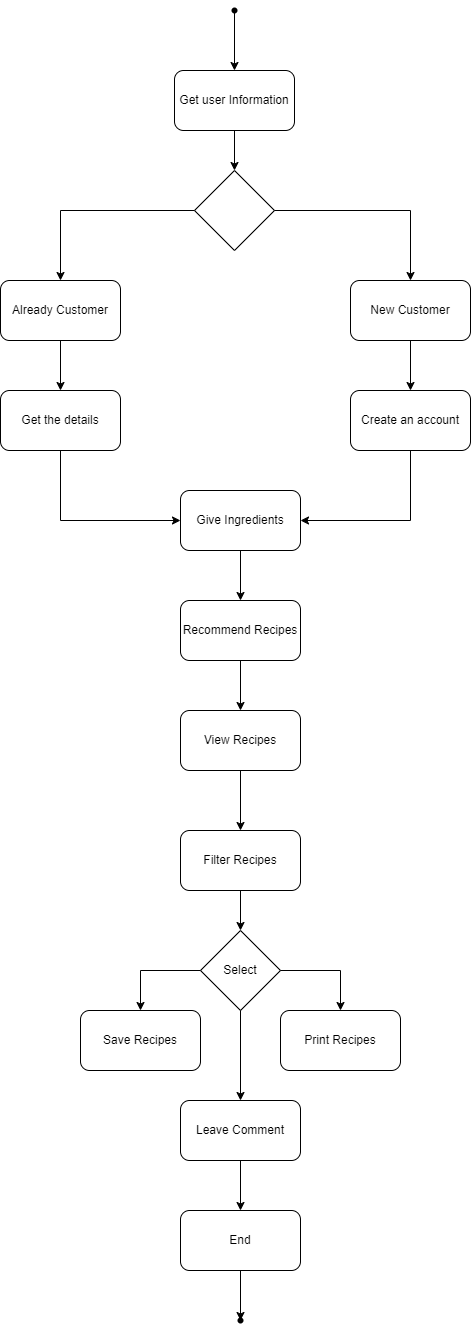

The diagram above was exported from draw.io. Its source (the exported page's mxGraphModel, read from the mxfile embedded in the PNG):
<mxGraphModel dx="621" dy="422" grid="1" gridSize="10" guides="1" tooltips="1" connect="1" arrows="1" fold="1" page="1" pageScale="1" pageWidth="827" pageHeight="1169" math="0" shadow="0">
  <root>
    <mxCell id="WIyWlLk6GJQsqaUBKTNV-0" />
    <mxCell id="WIyWlLk6GJQsqaUBKTNV-1" parent="WIyWlLk6GJQsqaUBKTNV-0" />
    <mxCell id="MvryDHNqPViYt7We75tt-1" value="Get user Information" style="rounded=1;whiteSpace=wrap;html=1;" vertex="1" parent="WIyWlLk6GJQsqaUBKTNV-1">
      <mxGeometry x="354" y="70" width="120" height="60" as="geometry" />
    </mxCell>
    <mxCell id="MvryDHNqPViYt7We75tt-2" value="" style="rhombus;whiteSpace=wrap;html=1;" vertex="1" parent="WIyWlLk6GJQsqaUBKTNV-1">
      <mxGeometry x="374" y="170" width="80" height="80" as="geometry" />
    </mxCell>
    <mxCell id="MvryDHNqPViYt7We75tt-3" value="" style="endArrow=classic;html=1;rounded=0;" edge="1" parent="WIyWlLk6GJQsqaUBKTNV-1">
      <mxGeometry width="50" height="50" relative="1" as="geometry">
        <mxPoint x="414" y="70" as="sourcePoint" />
        <mxPoint x="414" y="70" as="targetPoint" />
      </mxGeometry>
    </mxCell>
    <mxCell id="MvryDHNqPViYt7We75tt-4" value="" style="endArrow=classic;html=1;rounded=0;entryX=0.5;entryY=0;entryDx=0;entryDy=0;exitX=0.5;exitY=1;exitDx=0;exitDy=0;" edge="1" parent="WIyWlLk6GJQsqaUBKTNV-1" source="MvryDHNqPViYt7We75tt-1" target="MvryDHNqPViYt7We75tt-2">
      <mxGeometry width="50" height="50" relative="1" as="geometry">
        <mxPoint x="390" y="320" as="sourcePoint" />
        <mxPoint x="440" y="270" as="targetPoint" />
      </mxGeometry>
    </mxCell>
    <mxCell id="MvryDHNqPViYt7We75tt-5" value="" style="endArrow=classic;html=1;rounded=0;entryX=0.5;entryY=0;entryDx=0;entryDy=0;" edge="1" parent="WIyWlLk6GJQsqaUBKTNV-1" source="MvryDHNqPViYt7We75tt-13" target="MvryDHNqPViYt7We75tt-1">
      <mxGeometry width="50" height="50" relative="1" as="geometry">
        <mxPoint x="414" y="10" as="sourcePoint" />
        <mxPoint x="440" y="270" as="targetPoint" />
      </mxGeometry>
    </mxCell>
    <mxCell id="MvryDHNqPViYt7We75tt-6" value="" style="endArrow=none;html=1;rounded=0;entryX=0;entryY=0.5;entryDx=0;entryDy=0;" edge="1" parent="WIyWlLk6GJQsqaUBKTNV-1" target="MvryDHNqPViYt7We75tt-2">
      <mxGeometry width="50" height="50" relative="1" as="geometry">
        <mxPoint x="240" y="210" as="sourcePoint" />
        <mxPoint x="440" y="270" as="targetPoint" />
      </mxGeometry>
    </mxCell>
    <mxCell id="MvryDHNqPViYt7We75tt-7" value="" style="endArrow=none;html=1;rounded=0;entryX=1;entryY=0.5;entryDx=0;entryDy=0;" edge="1" parent="WIyWlLk6GJQsqaUBKTNV-1" target="MvryDHNqPViYt7We75tt-2">
      <mxGeometry width="50" height="50" relative="1" as="geometry">
        <mxPoint x="590" y="210" as="sourcePoint" />
        <mxPoint x="384" y="220" as="targetPoint" />
      </mxGeometry>
    </mxCell>
    <mxCell id="MvryDHNqPViYt7We75tt-8" value="" style="endArrow=classic;html=1;rounded=0;" edge="1" parent="WIyWlLk6GJQsqaUBKTNV-1">
      <mxGeometry width="50" height="50" relative="1" as="geometry">
        <mxPoint x="240" y="210" as="sourcePoint" />
        <mxPoint x="240" y="280" as="targetPoint" />
      </mxGeometry>
    </mxCell>
    <mxCell id="MvryDHNqPViYt7We75tt-9" value="" style="endArrow=classic;html=1;rounded=0;" edge="1" parent="WIyWlLk6GJQsqaUBKTNV-1">
      <mxGeometry width="50" height="50" relative="1" as="geometry">
        <mxPoint x="590" y="210" as="sourcePoint" />
        <mxPoint x="590" y="280" as="targetPoint" />
      </mxGeometry>
    </mxCell>
    <mxCell id="MvryDHNqPViYt7We75tt-10" value="Already Customer" style="rounded=1;whiteSpace=wrap;html=1;" vertex="1" parent="WIyWlLk6GJQsqaUBKTNV-1">
      <mxGeometry x="180" y="280" width="120" height="60" as="geometry" />
    </mxCell>
    <mxCell id="MvryDHNqPViYt7We75tt-11" value="" style="endArrow=classic;html=1;rounded=0;exitX=0.5;exitY=1;exitDx=0;exitDy=0;" edge="1" parent="WIyWlLk6GJQsqaUBKTNV-1" source="MvryDHNqPViYt7We75tt-10">
      <mxGeometry width="50" height="50" relative="1" as="geometry">
        <mxPoint x="390" y="320" as="sourcePoint" />
        <mxPoint x="240" y="390" as="targetPoint" />
      </mxGeometry>
    </mxCell>
    <mxCell id="MvryDHNqPViYt7We75tt-12" value="Get the details" style="rounded=1;whiteSpace=wrap;html=1;" vertex="1" parent="WIyWlLk6GJQsqaUBKTNV-1">
      <mxGeometry x="180" y="390" width="120" height="60" as="geometry" />
    </mxCell>
    <mxCell id="MvryDHNqPViYt7We75tt-14" value="" style="endArrow=classic;html=1;rounded=0;entryDx=0;entryDy=0;" edge="1" parent="WIyWlLk6GJQsqaUBKTNV-1" target="MvryDHNqPViYt7We75tt-13">
      <mxGeometry width="50" height="50" relative="1" as="geometry">
        <mxPoint x="414" y="10" as="sourcePoint" />
        <mxPoint x="414" y="70" as="targetPoint" />
      </mxGeometry>
    </mxCell>
    <mxCell id="MvryDHNqPViYt7We75tt-13" value="" style="shape=waypoint;sketch=0;fillStyle=solid;size=6;pointerEvents=1;points=[];fillColor=none;resizable=0;rotatable=0;perimeter=centerPerimeter;snapToPoint=1;" vertex="1" parent="WIyWlLk6GJQsqaUBKTNV-1">
      <mxGeometry x="404" width="20" height="20" as="geometry" />
    </mxCell>
    <mxCell id="MvryDHNqPViYt7We75tt-15" value="New Customer" style="rounded=1;whiteSpace=wrap;html=1;" vertex="1" parent="WIyWlLk6GJQsqaUBKTNV-1">
      <mxGeometry x="530" y="280" width="120" height="60" as="geometry" />
    </mxCell>
    <mxCell id="MvryDHNqPViYt7We75tt-16" value="" style="endArrow=classic;html=1;rounded=0;exitX=0.5;exitY=1;exitDx=0;exitDy=0;" edge="1" parent="WIyWlLk6GJQsqaUBKTNV-1" source="MvryDHNqPViYt7We75tt-15">
      <mxGeometry width="50" height="50" relative="1" as="geometry">
        <mxPoint x="390" y="320" as="sourcePoint" />
        <mxPoint x="590" y="390" as="targetPoint" />
      </mxGeometry>
    </mxCell>
    <mxCell id="MvryDHNqPViYt7We75tt-17" value="Create an account" style="rounded=1;whiteSpace=wrap;html=1;" vertex="1" parent="WIyWlLk6GJQsqaUBKTNV-1">
      <mxGeometry x="530" y="390" width="120" height="60" as="geometry" />
    </mxCell>
    <mxCell id="MvryDHNqPViYt7We75tt-19" value="" style="endArrow=none;html=1;rounded=0;entryX=0.5;entryY=1;entryDx=0;entryDy=0;" edge="1" parent="WIyWlLk6GJQsqaUBKTNV-1" target="MvryDHNqPViYt7We75tt-12">
      <mxGeometry width="50" height="50" relative="1" as="geometry">
        <mxPoint x="240" y="520" as="sourcePoint" />
        <mxPoint x="440" y="270" as="targetPoint" />
      </mxGeometry>
    </mxCell>
    <mxCell id="MvryDHNqPViYt7We75tt-20" value="" style="endArrow=classic;html=1;rounded=0;" edge="1" parent="WIyWlLk6GJQsqaUBKTNV-1" target="MvryDHNqPViYt7We75tt-21">
      <mxGeometry width="50" height="50" relative="1" as="geometry">
        <mxPoint x="240" y="520" as="sourcePoint" />
        <mxPoint x="320" y="520" as="targetPoint" />
      </mxGeometry>
    </mxCell>
    <mxCell id="MvryDHNqPViYt7We75tt-21" value="Give Ingredients" style="rounded=1;whiteSpace=wrap;html=1;" vertex="1" parent="WIyWlLk6GJQsqaUBKTNV-1">
      <mxGeometry x="360" y="490" width="120" height="60" as="geometry" />
    </mxCell>
    <mxCell id="MvryDHNqPViYt7We75tt-22" value="" style="endArrow=none;html=1;rounded=0;entryX=0.5;entryY=1;entryDx=0;entryDy=0;" edge="1" parent="WIyWlLk6GJQsqaUBKTNV-1" target="MvryDHNqPViYt7We75tt-17">
      <mxGeometry width="50" height="50" relative="1" as="geometry">
        <mxPoint x="590" y="520" as="sourcePoint" />
        <mxPoint x="440" y="270" as="targetPoint" />
      </mxGeometry>
    </mxCell>
    <mxCell id="MvryDHNqPViYt7We75tt-23" value="" style="endArrow=classic;html=1;rounded=0;entryX=1;entryY=0.5;entryDx=0;entryDy=0;" edge="1" parent="WIyWlLk6GJQsqaUBKTNV-1" target="MvryDHNqPViYt7We75tt-21">
      <mxGeometry width="50" height="50" relative="1" as="geometry">
        <mxPoint x="590" y="520" as="sourcePoint" />
        <mxPoint x="440" y="270" as="targetPoint" />
      </mxGeometry>
    </mxCell>
    <mxCell id="MvryDHNqPViYt7We75tt-24" value="Recommend Recipes" style="rounded=1;whiteSpace=wrap;html=1;" vertex="1" parent="WIyWlLk6GJQsqaUBKTNV-1">
      <mxGeometry x="360" y="600" width="120" height="60" as="geometry" />
    </mxCell>
    <mxCell id="MvryDHNqPViYt7We75tt-25" value="View Recipes" style="rounded=1;whiteSpace=wrap;html=1;" vertex="1" parent="WIyWlLk6GJQsqaUBKTNV-1">
      <mxGeometry x="360" y="710" width="120" height="60" as="geometry" />
    </mxCell>
    <mxCell id="MvryDHNqPViYt7We75tt-26" value="Filter Recipes" style="rounded=1;whiteSpace=wrap;html=1;" vertex="1" parent="WIyWlLk6GJQsqaUBKTNV-1">
      <mxGeometry x="360" y="830" width="120" height="60" as="geometry" />
    </mxCell>
    <mxCell id="MvryDHNqPViYt7We75tt-27" value="" style="endArrow=classic;html=1;rounded=0;exitX=0.5;exitY=1;exitDx=0;exitDy=0;entryX=0.5;entryY=0;entryDx=0;entryDy=0;" edge="1" parent="WIyWlLk6GJQsqaUBKTNV-1" source="MvryDHNqPViYt7We75tt-21" target="MvryDHNqPViYt7We75tt-24">
      <mxGeometry width="50" height="50" relative="1" as="geometry">
        <mxPoint x="390" y="690" as="sourcePoint" />
        <mxPoint x="440" y="640" as="targetPoint" />
      </mxGeometry>
    </mxCell>
    <mxCell id="MvryDHNqPViYt7We75tt-28" value="" style="endArrow=classic;html=1;rounded=0;entryX=0.5;entryY=0;entryDx=0;entryDy=0;exitX=0.5;exitY=1;exitDx=0;exitDy=0;" edge="1" parent="WIyWlLk6GJQsqaUBKTNV-1" source="MvryDHNqPViYt7We75tt-24" target="MvryDHNqPViYt7We75tt-25">
      <mxGeometry width="50" height="50" relative="1" as="geometry">
        <mxPoint x="390" y="690" as="sourcePoint" />
        <mxPoint x="440" y="640" as="targetPoint" />
      </mxGeometry>
    </mxCell>
    <mxCell id="MvryDHNqPViYt7We75tt-29" value="" style="endArrow=classic;html=1;rounded=0;entryX=0.5;entryY=0;entryDx=0;entryDy=0;exitX=0.5;exitY=1;exitDx=0;exitDy=0;" edge="1" parent="WIyWlLk6GJQsqaUBKTNV-1" source="MvryDHNqPViYt7We75tt-25" target="MvryDHNqPViYt7We75tt-26">
      <mxGeometry width="50" height="50" relative="1" as="geometry">
        <mxPoint x="390" y="790" as="sourcePoint" />
        <mxPoint x="440" y="740" as="targetPoint" />
      </mxGeometry>
    </mxCell>
    <mxCell id="MvryDHNqPViYt7We75tt-30" value="Select" style="rhombus;whiteSpace=wrap;html=1;" vertex="1" parent="WIyWlLk6GJQsqaUBKTNV-1">
      <mxGeometry x="380" y="930" width="80" height="80" as="geometry" />
    </mxCell>
    <mxCell id="MvryDHNqPViYt7We75tt-31" value="" style="endArrow=none;html=1;rounded=0;entryX=0;entryY=0.5;entryDx=0;entryDy=0;" edge="1" parent="WIyWlLk6GJQsqaUBKTNV-1" target="MvryDHNqPViYt7We75tt-30">
      <mxGeometry width="50" height="50" relative="1" as="geometry">
        <mxPoint x="320" y="970" as="sourcePoint" />
        <mxPoint x="440" y="780" as="targetPoint" />
        <Array as="points">
          <mxPoint x="320" y="970" />
        </Array>
      </mxGeometry>
    </mxCell>
    <mxCell id="MvryDHNqPViYt7We75tt-32" value="" style="endArrow=classic;html=1;rounded=0;" edge="1" parent="WIyWlLk6GJQsqaUBKTNV-1">
      <mxGeometry width="50" height="50" relative="1" as="geometry">
        <mxPoint x="320" y="970" as="sourcePoint" />
        <mxPoint x="320" y="1010" as="targetPoint" />
      </mxGeometry>
    </mxCell>
    <mxCell id="MvryDHNqPViYt7We75tt-33" value="" style="endArrow=none;html=1;rounded=0;entryX=1;entryY=0.5;entryDx=0;entryDy=0;" edge="1" parent="WIyWlLk6GJQsqaUBKTNV-1" target="MvryDHNqPViYt7We75tt-30">
      <mxGeometry width="50" height="50" relative="1" as="geometry">
        <mxPoint x="520" y="970" as="sourcePoint" />
        <mxPoint x="440" y="780" as="targetPoint" />
      </mxGeometry>
    </mxCell>
    <mxCell id="MvryDHNqPViYt7We75tt-34" value="" style="endArrow=classic;html=1;rounded=0;" edge="1" parent="WIyWlLk6GJQsqaUBKTNV-1">
      <mxGeometry width="50" height="50" relative="1" as="geometry">
        <mxPoint x="520" y="970" as="sourcePoint" />
        <mxPoint x="520" y="1010" as="targetPoint" />
      </mxGeometry>
    </mxCell>
    <mxCell id="MvryDHNqPViYt7We75tt-36" value="Save Recipes" style="rounded=1;whiteSpace=wrap;html=1;" vertex="1" parent="WIyWlLk6GJQsqaUBKTNV-1">
      <mxGeometry x="260" y="1010" width="120" height="60" as="geometry" />
    </mxCell>
    <mxCell id="MvryDHNqPViYt7We75tt-37" value="Print Recipes" style="rounded=1;whiteSpace=wrap;html=1;" vertex="1" parent="WIyWlLk6GJQsqaUBKTNV-1">
      <mxGeometry x="460" y="1010" width="120" height="60" as="geometry" />
    </mxCell>
    <mxCell id="MvryDHNqPViYt7We75tt-38" value="" style="endArrow=classic;html=1;rounded=0;exitX=0.5;exitY=1;exitDx=0;exitDy=0;" edge="1" parent="WIyWlLk6GJQsqaUBKTNV-1" source="MvryDHNqPViYt7We75tt-30" target="MvryDHNqPViYt7We75tt-39">
      <mxGeometry width="50" height="50" relative="1" as="geometry">
        <mxPoint x="390" y="830" as="sourcePoint" />
        <mxPoint x="420" y="1110" as="targetPoint" />
      </mxGeometry>
    </mxCell>
    <mxCell id="MvryDHNqPViYt7We75tt-39" value="Leave Comment" style="rounded=1;whiteSpace=wrap;html=1;" vertex="1" parent="WIyWlLk6GJQsqaUBKTNV-1">
      <mxGeometry x="360" y="1100" width="120" height="60" as="geometry" />
    </mxCell>
    <mxCell id="MvryDHNqPViYt7We75tt-40" value="" style="endArrow=classic;html=1;rounded=0;exitX=0.5;exitY=1;exitDx=0;exitDy=0;" edge="1" parent="WIyWlLk6GJQsqaUBKTNV-1" source="MvryDHNqPViYt7We75tt-39" target="MvryDHNqPViYt7We75tt-41">
      <mxGeometry width="50" height="50" relative="1" as="geometry">
        <mxPoint x="390" y="1020" as="sourcePoint" />
        <mxPoint x="420" y="1210" as="targetPoint" />
      </mxGeometry>
    </mxCell>
    <mxCell id="MvryDHNqPViYt7We75tt-41" value="End" style="rounded=1;whiteSpace=wrap;html=1;" vertex="1" parent="WIyWlLk6GJQsqaUBKTNV-1">
      <mxGeometry x="360" y="1210" width="120" height="60" as="geometry" />
    </mxCell>
    <mxCell id="MvryDHNqPViYt7We75tt-42" value="" style="endArrow=classic;html=1;rounded=0;exitDx=0;exitDy=0;" edge="1" parent="WIyWlLk6GJQsqaUBKTNV-1" source="MvryDHNqPViYt7We75tt-44">
      <mxGeometry width="50" height="50" relative="1" as="geometry">
        <mxPoint x="390" y="1110" as="sourcePoint" />
        <mxPoint x="420" y="1320" as="targetPoint" />
      </mxGeometry>
    </mxCell>
    <mxCell id="MvryDHNqPViYt7We75tt-43" value="" style="endArrow=classic;html=1;rounded=0;exitX=0.5;exitY=1;exitDx=0;exitDy=0;" edge="1" parent="WIyWlLk6GJQsqaUBKTNV-1" source="MvryDHNqPViYt7We75tt-26">
      <mxGeometry width="50" height="50" relative="1" as="geometry">
        <mxPoint x="390" y="1110" as="sourcePoint" />
        <mxPoint x="420" y="930" as="targetPoint" />
      </mxGeometry>
    </mxCell>
    <mxCell id="MvryDHNqPViYt7We75tt-45" value="" style="endArrow=classic;html=1;rounded=0;exitX=0.5;exitY=1;exitDx=0;exitDy=0;" edge="1" parent="WIyWlLk6GJQsqaUBKTNV-1" source="MvryDHNqPViYt7We75tt-41" target="MvryDHNqPViYt7We75tt-44">
      <mxGeometry width="50" height="50" relative="1" as="geometry">
        <mxPoint x="420" y="1270" as="sourcePoint" />
        <mxPoint x="420" y="1320" as="targetPoint" />
      </mxGeometry>
    </mxCell>
    <mxCell id="MvryDHNqPViYt7We75tt-44" value="" style="shape=waypoint;sketch=0;fillStyle=solid;size=6;pointerEvents=1;points=[];fillColor=none;resizable=0;rotatable=0;perimeter=centerPerimeter;snapToPoint=1;" vertex="1" parent="WIyWlLk6GJQsqaUBKTNV-1">
      <mxGeometry x="410" y="1310" width="20" height="20" as="geometry" />
    </mxCell>
  </root>
</mxGraphModel>